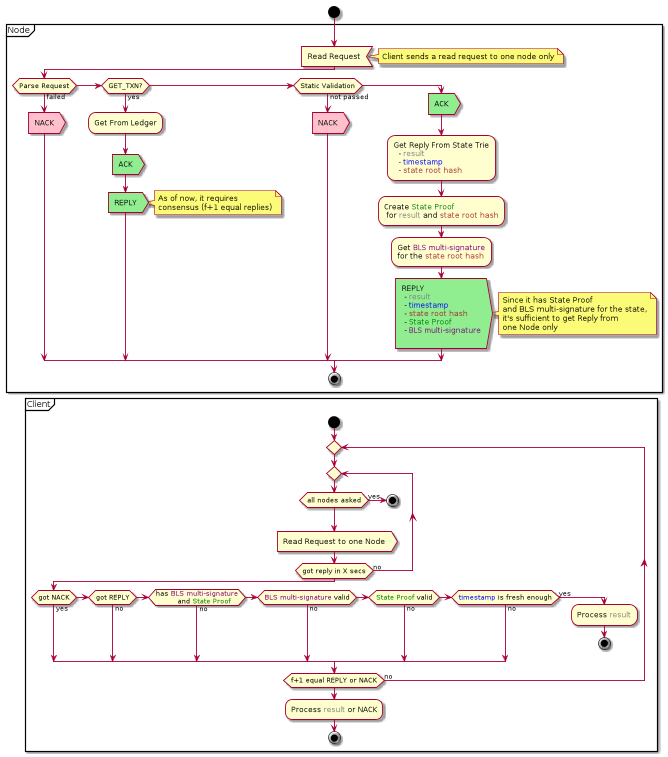

The diagram above was rendered by PlantUML. Its source (embedded in the PNG):
@startuml
start
partition Node {
    :Read Request<
    note right
        Client sends a read request to one node only
    end note

    if (Parse Request) then (failed)
        #pink:NACK>
    elseif (GET_TXN?) then (yes)
        :Get From Ledger;
        #lightgreen:ACK>
        #lightgreen:REPLY>
        note right
          As of now, it requires
          consensus (f+1 equal replies)
        end note
    elseif (Static Validation) then (not passed)
        #pink:NACK>
    else
        #lightgreen:ACK>
        :Get Reply From State Trie
          - <color gray>result</color>
          - <color blue>timestamp</color>
          - <color brown>state root hash</color>;
        :Create <color green>State Proof</color>
         for <color gray>result</color> and <color brown>state root hash</color>;
        :Get <color purple>BLS multi-signature</color>
        for the <color brown>state root hash</color>;
        #lightgreen:REPLY
         - <color gray>result</color>
         - <color blue>timestamp</color>
         - <color brown>state root hash</color>
         - <color green>State Proof</color>
         - <color purple>BLS multi-signature</color>
         >
        note right
            Since it has State Proof
            and BLS multi-signature for the state,
            it's sufficient to get Reply from
            one Node only
        end note

    endif

    stop
}


partition Client {
    start

    repeat

        repeat
          if (all nodes asked) then (yes)
            stop
          endif
          :Read Request to one Node>
        repeat while (got reply in X secs) is (no)

        if (got NACK) then (yes)
        elseif (got REPLY) then (no)
        elseif (has <color purple>BLS multi-signature</color>
         and <color green>State Proof</color>) then (no)
        elseif (<color purple>BLS multi-signature</color> valid) then (no)
        elseif (<color green>State Proof</color> valid) then (no)
        elseif (<color blue>timestamp</color> is fresh enough) then (no)
        else (yes)
          :Process <color gray>result</color>;
          stop
        endif

    repeat while (f+1 equal REPLY or NACK) is (no)
    :Process <color gray>result</color> or NACK;
    stop
}
@enduml